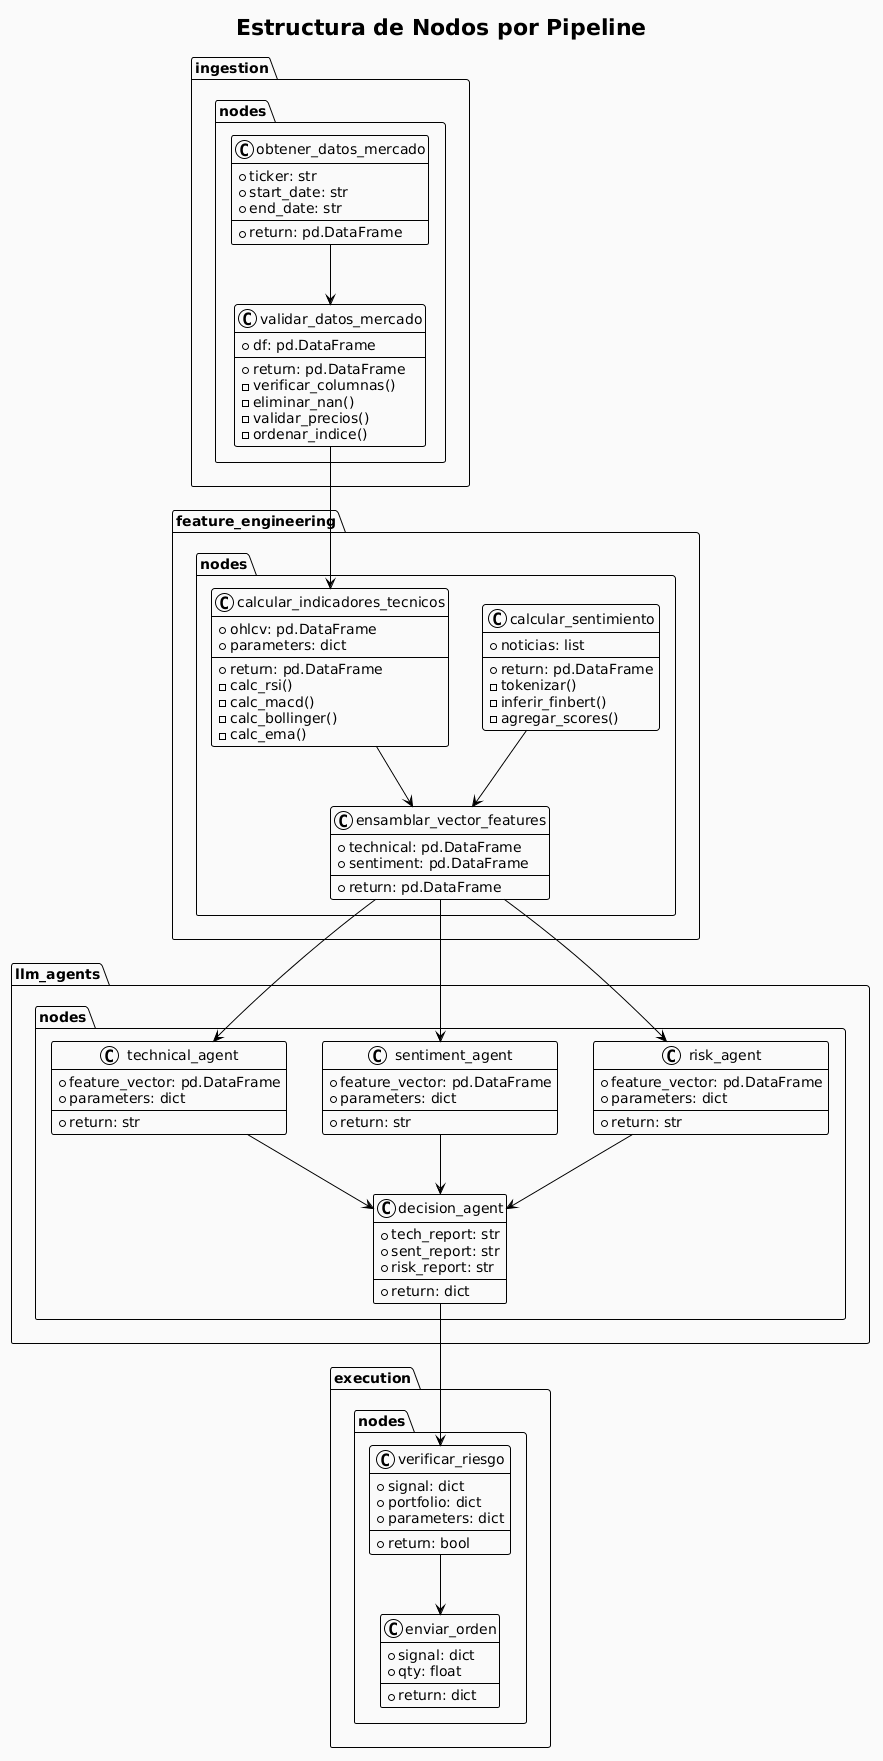

The diagram above was rendered by PlantUML. Its source (embedded in the PNG):
@startuml
!theme plain
skinparam backgroundColor #FAFAFA
skinparam defaultFontName Arial

title Estructura de Nodos por Pipeline

package "ingestion.nodes" {
  class obtener_datos_mercado {
    +ticker: str
    +start_date: str
    +end_date: str
    --
    +return: pd.DataFrame
  }
  class validar_datos_mercado {
    +df: pd.DataFrame
    --
    +return: pd.DataFrame
    -verificar_columnas()
    -eliminar_nan()
    -validar_precios()
    -ordenar_indice()
  }
}

package "feature_engineering.nodes" {
  class calcular_indicadores_tecnicos {
    +ohlcv: pd.DataFrame
    +parameters: dict
    --
    +return: pd.DataFrame
    -calc_rsi()
    -calc_macd()
    -calc_bollinger()
    -calc_ema()
  }
  class calcular_sentimiento {
    +noticias: list
    --
    +return: pd.DataFrame
    -tokenizar()
    -inferir_finbert()
    -agregar_scores()
  }
  class ensamblar_vector_features {
    +technical: pd.DataFrame
    +sentiment: pd.DataFrame
    --
    +return: pd.DataFrame
  }
}

package "llm_agents.nodes" {
  class technical_agent {
    +feature_vector: pd.DataFrame
    +parameters: dict
    --
    +return: str
  }
  class sentiment_agent {
    +feature_vector: pd.DataFrame
    +parameters: dict
    --
    +return: str
  }
  class risk_agent {
    +feature_vector: pd.DataFrame
    +parameters: dict
    --
    +return: str
  }
  class decision_agent {
    +tech_report: str
    +sent_report: str
    +risk_report: str
    --
    +return: dict
  }
}

package "execution.nodes" {
  class verificar_riesgo {
    +signal: dict
    +portfolio: dict
    +parameters: dict
    --
    +return: bool
  }
  class enviar_orden {
    +signal: dict
    +qty: float
    --
    +return: dict
  }
}

obtener_datos_mercado --> validar_datos_mercado
validar_datos_mercado --> calcular_indicadores_tecnicos
calcular_indicadores_tecnicos --> ensamblar_vector_features
calcular_sentimiento --> ensamblar_vector_features
ensamblar_vector_features --> technical_agent
ensamblar_vector_features --> sentiment_agent
ensamblar_vector_features --> risk_agent
technical_agent --> decision_agent
sentiment_agent --> decision_agent
risk_agent --> decision_agent
decision_agent --> verificar_riesgo
verificar_riesgo --> enviar_orden
@enduml